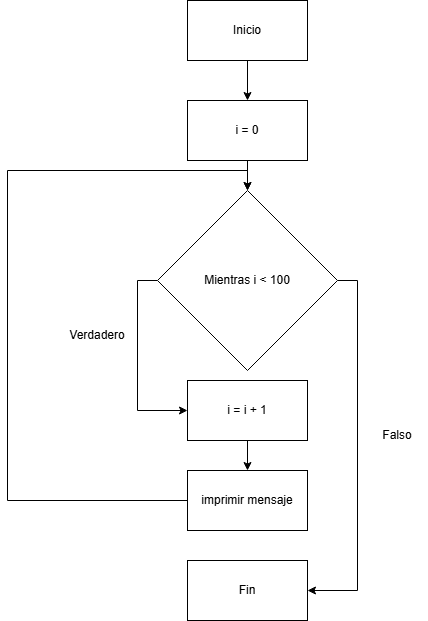

The diagram above was exported from draw.io. Its source (the exported page's mxGraphModel, read from the mxfile embedded in the PNG):
<mxGraphModel dx="1426" dy="751" grid="1" gridSize="10" guides="1" tooltips="1" connect="1" arrows="1" fold="1" page="1" pageScale="1" pageWidth="850" pageHeight="1100" math="0" shadow="0">
  <root>
    <mxCell id="0" />
    <mxCell id="1" parent="0" />
    <mxCell id="Y_X2GNHs9nqSBGs7xT-f-7" value="" style="edgeStyle=orthogonalEdgeStyle;rounded=0;orthogonalLoop=1;jettySize=auto;html=1;" edge="1" parent="1" source="Y_X2GNHs9nqSBGs7xT-f-1" target="Y_X2GNHs9nqSBGs7xT-f-2">
      <mxGeometry relative="1" as="geometry" />
    </mxCell>
    <mxCell id="Y_X2GNHs9nqSBGs7xT-f-1" value="Inicio" style="rounded=0;whiteSpace=wrap;html=1;" vertex="1" parent="1">
      <mxGeometry x="350" y="40" width="120" height="60" as="geometry" />
    </mxCell>
    <mxCell id="Y_X2GNHs9nqSBGs7xT-f-8" value="" style="edgeStyle=orthogonalEdgeStyle;rounded=0;orthogonalLoop=1;jettySize=auto;html=1;" edge="1" parent="1" source="Y_X2GNHs9nqSBGs7xT-f-2" target="Y_X2GNHs9nqSBGs7xT-f-3">
      <mxGeometry relative="1" as="geometry" />
    </mxCell>
    <mxCell id="Y_X2GNHs9nqSBGs7xT-f-2" value="i = 0" style="rounded=0;whiteSpace=wrap;html=1;" vertex="1" parent="1">
      <mxGeometry x="350" y="140" width="120" height="60" as="geometry" />
    </mxCell>
    <mxCell id="Y_X2GNHs9nqSBGs7xT-f-9" style="edgeStyle=orthogonalEdgeStyle;rounded=0;orthogonalLoop=1;jettySize=auto;html=1;exitX=0;exitY=0.5;exitDx=0;exitDy=0;entryX=0;entryY=0.5;entryDx=0;entryDy=0;" edge="1" parent="1" source="Y_X2GNHs9nqSBGs7xT-f-3" target="Y_X2GNHs9nqSBGs7xT-f-4">
      <mxGeometry relative="1" as="geometry" />
    </mxCell>
    <mxCell id="Y_X2GNHs9nqSBGs7xT-f-11" style="edgeStyle=orthogonalEdgeStyle;rounded=0;orthogonalLoop=1;jettySize=auto;html=1;exitX=1;exitY=0.5;exitDx=0;exitDy=0;entryX=1;entryY=0.5;entryDx=0;entryDy=0;" edge="1" parent="1" source="Y_X2GNHs9nqSBGs7xT-f-3" target="Y_X2GNHs9nqSBGs7xT-f-6">
      <mxGeometry relative="1" as="geometry" />
    </mxCell>
    <mxCell id="Y_X2GNHs9nqSBGs7xT-f-3" value="Mientras i &amp;lt; 100" style="rhombus;whiteSpace=wrap;html=1;" vertex="1" parent="1">
      <mxGeometry x="320" y="230" width="180" height="180" as="geometry" />
    </mxCell>
    <mxCell id="Y_X2GNHs9nqSBGs7xT-f-10" value="" style="edgeStyle=orthogonalEdgeStyle;rounded=0;orthogonalLoop=1;jettySize=auto;html=1;" edge="1" parent="1" source="Y_X2GNHs9nqSBGs7xT-f-4" target="Y_X2GNHs9nqSBGs7xT-f-5">
      <mxGeometry relative="1" as="geometry" />
    </mxCell>
    <mxCell id="Y_X2GNHs9nqSBGs7xT-f-4" value="i = i + 1" style="rounded=0;whiteSpace=wrap;html=1;" vertex="1" parent="1">
      <mxGeometry x="350" y="420" width="120" height="60" as="geometry" />
    </mxCell>
    <mxCell id="Y_X2GNHs9nqSBGs7xT-f-13" style="edgeStyle=orthogonalEdgeStyle;rounded=0;orthogonalLoop=1;jettySize=auto;html=1;exitX=0;exitY=0.5;exitDx=0;exitDy=0;entryX=0.5;entryY=0;entryDx=0;entryDy=0;" edge="1" parent="1" source="Y_X2GNHs9nqSBGs7xT-f-5" target="Y_X2GNHs9nqSBGs7xT-f-3">
      <mxGeometry relative="1" as="geometry">
        <Array as="points">
          <mxPoint x="170" y="540" />
          <mxPoint x="170" y="210" />
          <mxPoint x="410" y="210" />
        </Array>
      </mxGeometry>
    </mxCell>
    <mxCell id="Y_X2GNHs9nqSBGs7xT-f-5" value="imprimir mensaje" style="rounded=0;whiteSpace=wrap;html=1;" vertex="1" parent="1">
      <mxGeometry x="350" y="510" width="120" height="60" as="geometry" />
    </mxCell>
    <mxCell id="Y_X2GNHs9nqSBGs7xT-f-6" value="Fin" style="rounded=0;whiteSpace=wrap;html=1;" vertex="1" parent="1">
      <mxGeometry x="350" y="600" width="120" height="60" as="geometry" />
    </mxCell>
    <mxCell id="Y_X2GNHs9nqSBGs7xT-f-12" value="Verdadero" style="text;html=1;align=center;verticalAlign=middle;whiteSpace=wrap;rounded=0;" vertex="1" parent="1">
      <mxGeometry x="230" y="360" width="60" height="30" as="geometry" />
    </mxCell>
    <mxCell id="Y_X2GNHs9nqSBGs7xT-f-14" value="Falso" style="text;html=1;align=center;verticalAlign=middle;whiteSpace=wrap;rounded=0;" vertex="1" parent="1">
      <mxGeometry x="530" y="460" width="60" height="30" as="geometry" />
    </mxCell>
  </root>
</mxGraphModel>